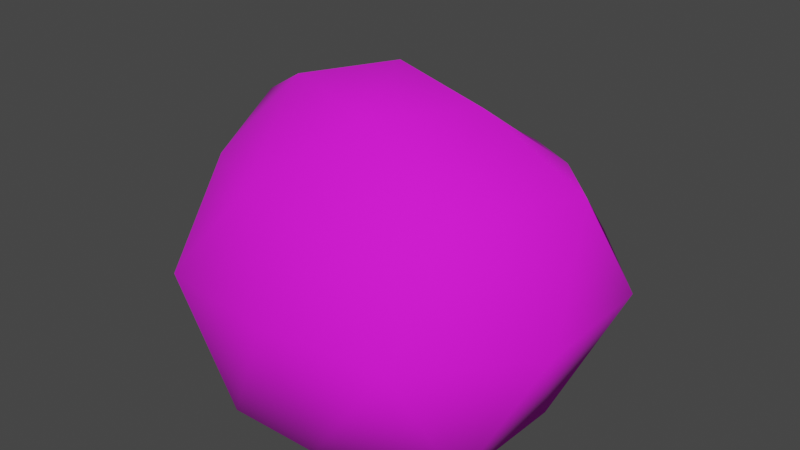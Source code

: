 # Source: Kamie__1.blend  (saved by Blender 2.83.19; exported with 4.5.12 LTS)
import bpy
from mathutils import Matrix  # noqa: F401  (used for matrix-valued properties, if any)

bpy.ops.wm.read_factory_settings(use_empty=True)
scene = bpy.context.scene
scene.name = 'Scene'

# ---- collections
col_collection = bpy.data.collections.new('Collection'); scene.collection.children.link(col_collection)

# ---- images (referenced by path relative to the original .blend; pixels are not part of the script)
import os
ASSET_DIR = os.environ.get("B2B_ASSET_DIR", "")  # directory of the original .blend (textures are referenced by path, not embedded)
HERE = os.path.dirname(os.path.abspath(__file__))  # packed textures are extracted next to this script under _unpacked/

def load_image(name, relpath, width, height, colorspace="sRGB"):
    """Load a texture the original file referenced (path relative to the .blend, or extracted next to this script)."""
    p = next((c for c in (os.path.join(HERE, relpath), os.path.join(ASSET_DIR, relpath)) if relpath and os.path.exists(c)), "")
    if p:
        img = bpy.data.images.load(p, check_existing=True)
        img.name = name
    else:  # same state as the original file: an image datablock whose file is absent (Cycles renders it pink)
        img = bpy.data.images.new(name, width, height)
        img.source = "FILE"
        img.filepath = "//" + (relpath or name)
    img.colorspace_settings.name = colorspace
    return img
img_kamie__1_png_001 = load_image('Kamień_1.png.001', 'Kamień_1.png', 1024, 1024, 'sRGB')

# ---- materials (node trees are filled in below, after node groups)
mat_material = bpy.data.materials.new('Material')
mat_material.alpha_threshold = 0.0
mat_material.use_transparent_shadow = False
mat_material.line_color = (0.0, 0.0, 0.0, 1.0)

# ---- material node trees
mat_material.use_nodes = True; mat_material.node_tree.nodes.clear()
_N = mat_material.node_tree.nodes; _L = mat_material.node_tree.links
n0 = _N.new('ShaderNodeOutputMaterial'); n0.name = 'Material Output'; n0.location = (300, 300)
n1 = _N.new('ShaderNodeBsdfPrincipled'); n1.name = 'Principled BSDF'; n1.location = (10, 300)
n1.distribution = 'GGX'
n1.subsurface_method = 'BURLEY'
n1.inputs[2].default_value = 0.9091
n1.inputs[3].default_value = 1.45
n1.inputs[27].default_value = (0.0, 0.0, 0.0, 1.0)
n1.inputs[28].default_value = 1.0
n2 = _N.new('ShaderNodeTexImage'); n2.name = 'Image Texture'; n2.location = (-423, 122)
n2.image = img_kamie__1_png_001
_L.new(n1.outputs[0], n0.inputs[0])
_L.new(n2.outputs[0], n1.inputs[0])
n0.is_active_output = True

# ---- world
world_world = bpy.data.worlds.new('World'); scene.world = world_world
world_world.use_nodes = True; world_world.node_tree.nodes.clear()
_N = world_world.node_tree.nodes; _L = world_world.node_tree.links
n0 = _N.new('ShaderNodeOutputWorld'); n0.name = 'World Output'; n0.location = (300, 300)
n1 = _N.new('ShaderNodeBackground'); n1.name = 'Background'; n1.location = (10, 300)
n1.inputs[0].default_value = (0.05088, 0.05088, 0.05088, 1.0)
_L.new(n1.outputs[0], n0.inputs[0])
n0.is_active_output = True
world_world.color = (0.05088, 0.05088, 0.05088)
world_world.use_sun_shadow = False
world_world.sun_shadow_jitter_overblur = 0.0

# ---- meshes
me_icosphere = bpy.data.meshes.new('Icosphere')
me_icosphere.from_pydata([(0.0, -0.0004327, -1.001), (1.119, -0.7847, -0.8997), (-0.3215, -1.261, -0.796), (-1.278, 0.02894, -0.7555), (-0.3771, 1.057, -0.5267), (1.027, 0.742, -0.6608), (0.3686, -1.113, 0.6111), (-0.9515, -0.6867, 0.6433), (-0.9487, 0.7412, 0.5344), (0.3496, 1.075, 0.5176), (1.343, 0.08087, 0.7413), (0.0, 0.002807, 1.309), (-0.1656, -0.563, -0.9731), (0.4738, -0.3371, -0.9251), (0.2997, -1.192, -0.8687), (1.207, 0.0187, -0.819), (0.4344, 0.315, -0.8584), (-0.5744, -0.0005151, -0.8913), (-1.053, -0.7341, -0.956), (-0.1644, 0.5082, -0.8555), (-0.9491, 0.6807, -0.7294), (0.3338, 0.9604, -0.5949), (1.474, -0.3899, -0.08386), (1.461, 0.5666, -0.0831), (0.0, -1.311, -0.021), (0.886, -1.214, -0.009611), (-1.474, -0.3899, -0.08386), (-0.886, -1.214, -0.009612), (-0.8659, 1.221, -0.07891), (-1.461, 0.5666, -0.0831), (0.8659, 1.221, -0.07891), (0.0, 1.312, -0.0213), (0.9126, -0.6547, 0.727), (-0.3498, -1.045, 0.677), (-1.242, 0.06699, 0.8128), (-0.3184, 0.9807, 0.5888), (0.8578, 0.664, 0.6214), (0.1973, -0.5631, 1.127), (0.6451, 0.005095, 1.143), (-0.554, -0.3417, 1.186), (-0.4679, 0.3173, 0.97), (0.1679, 0.5052, 0.8945)], [], [(0, 13, 12), (1, 13, 15), (0, 12, 17), (0, 17, 19), (0, 19, 16), (1, 15, 22), (2, 14, 24), (3, 18, 26), (4, 20, 28), (5, 21, 30), (1, 22, 25), (2, 24, 27), (3, 26, 29), (4, 28, 31), (5, 30, 23), (6, 32, 37), (7, 33, 39), (8, 34, 40), (9, 35, 41), (10, 36, 38), (38, 41, 11), (38, 36, 41), (36, 9, 41), (41, 40, 11), (41, 35, 40), (35, 8, 40), (40, 39, 11), (40, 34, 39), (34, 7, 39), (39, 37, 11), (39, 33, 37), (33, 6, 37), (37, 38, 11), (37, 32, 38), (32, 10, 38), (23, 36, 10), (23, 30, 36), (30, 9, 36), (31, 35, 9), (31, 28, 35), (28, 8, 35), (29, 34, 8), (29, 26, 34), (26, 7, 34), (27, 33, 7), (27, 24, 33), (24, 6, 33), (25, 32, 6), (25, 22, 32), (22, 10, 32), (30, 31, 9), (30, 21, 31), (21, 4, 31), (28, 29, 8), (28, 20, 29), (20, 3, 29), (26, 27, 7), (26, 18, 27), (18, 2, 27), (24, 25, 6), (24, 14, 25), (14, 1, 25), (22, 23, 10), (22, 15, 23), (15, 5, 23), (16, 21, 5), (16, 19, 21), (19, 4, 21), (19, 20, 4), (19, 17, 20), (17, 3, 20), (17, 18, 3), (17, 12, 18), (12, 2, 18), (15, 16, 5), (15, 13, 16), (13, 0, 16), (12, 14, 2), (12, 13, 14), (13, 1, 14)])
me_icosphere.polygons.foreach_set('use_smooth', [True] * 80)
_uv = me_icosphere.uv_layers.new(name='UVMap')
_uv.uv.foreach_set('vector', [0.7191, 0.205, 0.9869, 0.1095, 0.8342, 0.2558, 0.3431, 0.2277, 0.2913, 0.1095, 0.4532, 0.2431, 0.7191, 0.205, 0.8342, 0.2558, 0.751, 0.3634, 0.7191, 0.205, 0.751, 0.3634, 0.6641, 0.3423, 0.7191, 0.205, 0.6641, 0.3423, 0.5798, 0.2216, 0.3431, 0.2277, 0.4532, 0.2431, 0.3965, 0.3802, 0.1879, 0.3604, 0.2348, 0.2811, 0.2431, 0.4662, 0.0648, 0.4956, 0.1181, 0.4199, 0.1069, 0.611, 0.6427, 0.4999, 0.7033, 0.4971, 0.6597, 0.627, 0.5217, 0.3404, 0.5842, 0.4058, 0.5316, 0.4913, 0.3431, 0.2277, 0.3965, 0.3802, 0.3128, 0.4081, 0.1879, 0.3604, 0.2431, 0.4662, 0.1803, 0.5479, 0.0648, 0.4956, 0.1069, 0.611, 0.03368, 0.6438, 0.6427, 0.4999, 0.6597, 0.627, 0.5913, 0.5783, 0.5217, 0.3404, 0.5316, 0.4913, 0.4709, 0.423, 0.2953, 0.5666, 0.3563, 0.5603, 0.3233, 0.7268, 0.1761, 0.7179, 0.2399, 0.6515, 0.2407, 0.8479, 0.6856, 0.7755, 0.789, 0.8103, 0.6158, 0.9492, 0.5362, 0.6531, 0.5969, 0.7538, 0.4826, 0.7909, 0.4213, 0.5523, 0.4759, 0.6056, 0.4023, 0.7045, 0.4023, 0.7045, 0.4826, 0.7909, 0.3733, 0.8436, 0.4023, 0.7045, 0.4759, 0.6056, 0.4826, 0.7909, 0.4759, 0.6056, 0.5362, 0.6531, 0.4826, 0.7909, 0.4826, 0.7909, 0.6158, 0.9492, 0.3733, 0.8436, 0.4826, 0.7909, 0.5969, 0.7538, 0.6158, 0.9492, 0.5969, 0.7538, 0.6856, 0.7755, 0.6158, 0.9492, 0.6158, 0.9492, 0.9363, 0.8479, 0.3733, 0.8436, 0.6158, 0.9492, 0.789, 0.8103, 0.9363, 0.8479, 0.09348, 0.8103, 0.1761, 0.7179, 0.2407, 0.8479, 0.2407, 0.8479, 0.3233, 0.7268, 0.3733, 0.8436, 0.2407, 0.8479, 0.2399, 0.6515, 0.3233, 0.7268, 0.2399, 0.6515, 0.2953, 0.5666, 0.3233, 0.7268, 0.3233, 0.7268, 0.4023, 0.7045, 0.3733, 0.8436, 0.3233, 0.7268, 0.3563, 0.5603, 0.4023, 0.7045, 0.3563, 0.5603, 0.4213, 0.5523, 0.4023, 0.7045, 0.4709, 0.423, 0.4759, 0.6056, 0.4213, 0.5523, 0.4709, 0.423, 0.5316, 0.4913, 0.4759, 0.6056, 0.5316, 0.4913, 0.5362, 0.6531, 0.4759, 0.6056, 0.5913, 0.5783, 0.5969, 0.7538, 0.5362, 0.6531, 0.5913, 0.5783, 0.6597, 0.627, 0.5969, 0.7538, 0.6597, 0.627, 0.6856, 0.7755, 0.5969, 0.7538, 0.7292, 0.6438, 0.789, 0.8103, 0.6856, 0.7755, 0.03368, 0.6438, 0.1069, 0.611, 0.09348, 0.8103, 0.1069, 0.611, 0.1761, 0.7179, 0.09348, 0.8103, 0.1803, 0.5479, 0.2399, 0.6515, 0.1761, 0.7179, 0.1803, 0.5479, 0.2431, 0.4662, 0.2399, 0.6515, 0.2431, 0.4662, 0.2953, 0.5666, 0.2399, 0.6515, 0.3128, 0.4081, 0.3563, 0.5603, 0.2953, 0.5666, 0.3128, 0.4081, 0.3965, 0.3802, 0.3563, 0.5603, 0.3965, 0.3802, 0.4213, 0.5523, 0.3563, 0.5603, 0.5316, 0.4913, 0.5913, 0.5783, 0.5362, 0.6531, 0.5316, 0.4913, 0.5842, 0.4058, 0.5913, 0.5783, 0.5842, 0.4058, 0.6427, 0.4999, 0.5913, 0.5783, 0.6597, 0.627, 0.7292, 0.6438, 0.6856, 0.7755, 0.6597, 0.627, 0.7033, 0.4971, 0.7292, 0.6438, 0.7033, 0.4971, 0.7604, 0.4956, 0.7292, 0.6438, 0.1069, 0.611, 0.1803, 0.5479, 0.1761, 0.7179, 0.1069, 0.611, 0.1181, 0.4199, 0.1803, 0.5479, 0.1181, 0.4199, 0.1879, 0.3604, 0.1803, 0.5479, 0.2431, 0.4662, 0.3128, 0.4081, 0.2953, 0.5666, 0.2431, 0.4662, 0.2348, 0.2811, 0.3128, 0.4081, 0.2348, 0.2811, 0.3431, 0.2277, 0.3128, 0.4081, 0.3965, 0.3802, 0.4709, 0.423, 0.4213, 0.5523, 0.3965, 0.3802, 0.4532, 0.2431, 0.4709, 0.423, 0.4532, 0.2431, 0.5217, 0.3404, 0.4709, 0.423, 0.5798, 0.2216, 0.5842, 0.4058, 0.5217, 0.3404, 0.5798, 0.2216, 0.6641, 0.3423, 0.5842, 0.4058, 0.6641, 0.3423, 0.6427, 0.4999, 0.5842, 0.4058, 0.6641, 0.3423, 0.7033, 0.4971, 0.6427, 0.4999, 0.6641, 0.3423, 0.751, 0.3634, 0.7033, 0.4971, 0.751, 0.3634, 0.7604, 0.4956, 0.7033, 0.4971, 0.05541, 0.3634, 0.1181, 0.4199, 0.0648, 0.4956, 0.05541, 0.3634, 0.1387, 0.2558, 0.1181, 0.4199, 0.1387, 0.2558, 0.1879, 0.3604, 0.1181, 0.4199, 0.4532, 0.2431, 0.5798, 0.2216, 0.5217, 0.3404, 0.4532, 0.2431, 0.2913, 0.1095, 0.5798, 0.2216, 0.9869, 0.1095, 0.7191, 0.205, 0.5798, 0.2216, 0.1387, 0.2558, 0.2348, 0.2811, 0.1879, 0.3604, 0.1387, 0.2558, 0.2913, 0.1095, 0.2348, 0.2811, 0.2913, 0.1095, 0.3431, 0.2277, 0.2348, 0.2811])
me_icosphere.materials.append(mat_material)
me_icosphere.use_remesh_fix_poles = True
me_icosphere.use_remesh_preserve_attributes = False
me_icosphere.use_mirror_vertex_groups = False
me_icosphere.update()

# ---- objects
ob_icosphere = bpy.data.objects.new('Icosphere', me_icosphere)

# ---- transforms, parenting, visibility, modifiers, constraints
ob_icosphere.location = (0.0, 0.0, 0.0)
ob_icosphere.scale = (0.07741, 0.07741, 0.07741)
ob_icosphere.lineart.crease_threshold = 0.0

# ---- collection membership
col_collection.objects.link(ob_icosphere)

# ---- scene / render settings (as saved in the file)
scene.frame_start = 1; scene.frame_end = 250; scene.frame_set(1)
scene.render.engine = 'BLENDER_EEVEE_NEXT'
scene.cycles.use_denoising = False
scene.cycles.samples = 128
scene.cycles.sampling_pattern = 'TABULATED_SOBOL'
scene.cycles.use_adaptive_sampling = False
scene.cycles.use_light_tree = False
scene.view_settings.view_transform = 'Filmic'
bpy.context.view_layer.update()

# ---- added for rendering (the .blend has no active camera and no usable light): camera, sun
cam_auto = bpy.data.cameras.new('AutoCamera')
cam_auto.lens = 50.0
cam_auto.sensor_width = 36.0
cam_auto.clip_end = 1000.0
ob_auto_camera = bpy.data.objects.new('AutoCamera', cam_auto)
scene.collection.objects.link(ob_auto_camera)
ob_auto_camera.location = (0.327514, -0.393005, 0.273948)
ob_auto_camera.rotation_euler = (1.09748, -7.21219e-08, 0.694738)
scene.camera = ob_auto_camera
light_auto_sun = bpy.data.lights.new('AutoSun', 'SUN')
light_auto_sun.energy = 3.0
light_auto_sun.angle = 0.0523599
ob_auto_sun = bpy.data.objects.new('AutoSun', light_auto_sun)
scene.collection.objects.link(ob_auto_sun)
ob_auto_sun.rotation_euler = (0.872665, 0.174533, 0.523599)
bpy.context.view_layer.update()

